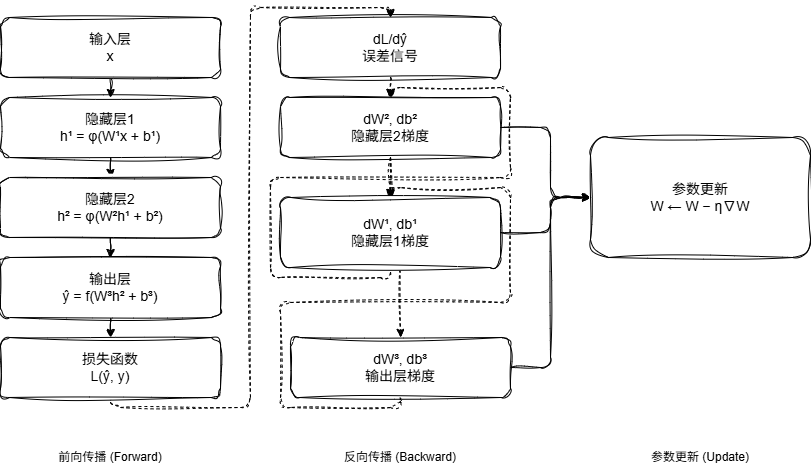

The diagram above was exported from draw.io. Its source (the exported page's mxGraphModel, read from the mxfile embedded in the PNG):
<mxGraphModel dx="1410" dy="825" grid="1" gridSize="10" guides="1" tooltips="1" connect="1" arrows="1" fold="1" page="1" pageScale="1" pageWidth="827" pageHeight="1169" math="0" shadow="0">
  <root>
    <mxCell id="0" />
    <mxCell id="1" parent="0" />
    <mxCell id="JG5qh1Au4lyBuZ1bMhLg-7" edge="1" parent="1" source="JG5qh1Au4lyBuZ1bMhLg-2" style="edgeStyle=orthogonalEdgeStyle;endArrow=classic;html=1;exitX=0.5;exitY=1;entryX=0.5;entryY=0;sketch=1;curveFitting=1;jiggle=2;labelBackgroundColor=none;fontColor=default;" target="JG5qh1Au4lyBuZ1bMhLg-3">
      <mxGeometry relative="1" as="geometry" />
    </mxCell>
    <mxCell id="JG5qh1Au4lyBuZ1bMhLg-8" edge="1" parent="1" source="JG5qh1Au4lyBuZ1bMhLg-3" style="edgeStyle=orthogonalEdgeStyle;endArrow=classic;html=1;exitX=0.5;exitY=1;entryX=0.5;entryY=0;sketch=1;curveFitting=1;jiggle=2;labelBackgroundColor=none;fontColor=default;" target="JG5qh1Au4lyBuZ1bMhLg-4">
      <mxGeometry relative="1" as="geometry" />
    </mxCell>
    <mxCell id="JG5qh1Au4lyBuZ1bMhLg-9" edge="1" parent="1" source="JG5qh1Au4lyBuZ1bMhLg-4" style="edgeStyle=orthogonalEdgeStyle;endArrow=classic;html=1;exitX=0.5;exitY=1;entryX=0.5;entryY=0;sketch=1;curveFitting=1;jiggle=2;labelBackgroundColor=none;fontColor=default;" target="JG5qh1Au4lyBuZ1bMhLg-5">
      <mxGeometry relative="1" as="geometry" />
    </mxCell>
    <mxCell id="JG5qh1Au4lyBuZ1bMhLg-10" edge="1" parent="1" source="JG5qh1Au4lyBuZ1bMhLg-5" style="edgeStyle=orthogonalEdgeStyle;endArrow=classic;html=1;exitX=0.5;exitY=1;entryX=0.5;entryY=0;sketch=1;curveFitting=1;jiggle=2;labelBackgroundColor=none;fontColor=default;" target="JG5qh1Au4lyBuZ1bMhLg-6">
      <mxGeometry relative="1" as="geometry" />
    </mxCell>
    <mxCell id="JG5qh1Au4lyBuZ1bMhLg-16" edge="1" parent="1" source="JG5qh1Au4lyBuZ1bMhLg-6" style="edgeStyle=orthogonalEdgeStyle;endArrow=classic;html=1;exitX=0.5;exitY=1;entryX=0.5;entryY=0;dashed=1;sketch=1;curveFitting=1;jiggle=2;labelBackgroundColor=none;fontColor=default;" target="JG5qh1Au4lyBuZ1bMhLg-12">
      <mxGeometry relative="1" as="geometry" />
    </mxCell>
    <mxCell id="JG5qh1Au4lyBuZ1bMhLg-17" edge="1" parent="1" source="JG5qh1Au4lyBuZ1bMhLg-14" style="edgeStyle=orthogonalEdgeStyle;endArrow=classic;html=1;exitX=0.5;exitY=1;entryX=0.5;entryY=0;dashed=1;sketch=1;curveFitting=1;jiggle=2;labelBackgroundColor=none;fontColor=default;" target="JG5qh1Au4lyBuZ1bMhLg-13">
      <mxGeometry relative="1" as="geometry" />
    </mxCell>
    <mxCell id="JG5qh1Au4lyBuZ1bMhLg-18" edge="1" parent="1" source="JG5qh1Au4lyBuZ1bMhLg-15" style="edgeStyle=orthogonalEdgeStyle;endArrow=classic;html=1;exitX=0.5;exitY=1;entryX=0.5;entryY=0;dashed=1;sketch=1;curveFitting=1;jiggle=2;labelBackgroundColor=none;fontColor=default;" target="JG5qh1Au4lyBuZ1bMhLg-14">
      <mxGeometry relative="1" as="geometry" />
    </mxCell>
    <mxCell id="JG5qh1Au4lyBuZ1bMhLg-19" edge="1" parent="1" source="JG5qh1Au4lyBuZ1bMhLg-14" style="edgeStyle=orthogonalEdgeStyle;endArrow=classic;html=1;exitX=0.5;exitY=1;entryX=0.5;entryY=0;dashed=1;sketch=1;curveFitting=1;jiggle=2;labelBackgroundColor=none;fontColor=default;" target="JG5qh1Au4lyBuZ1bMhLg-15">
      <mxGeometry relative="1" as="geometry" />
    </mxCell>
    <mxCell id="JG5qh1Au4lyBuZ1bMhLg-22" edge="1" parent="1" source="JG5qh1Au4lyBuZ1bMhLg-15" style="edgeStyle=orthogonalEdgeStyle;endArrow=classic;html=1;exitX=0.5;exitY=0.5;entryX=0;entryY=0.5;sketch=1;curveFitting=1;jiggle=2;labelBackgroundColor=none;fontColor=default;" target="JG5qh1Au4lyBuZ1bMhLg-21">
      <mxGeometry relative="1" as="geometry">
        <Array as="points">
          <mxPoint x="550" y="235" />
          <mxPoint x="550" y="200" />
        </Array>
      </mxGeometry>
    </mxCell>
    <mxCell id="JG5qh1Au4lyBuZ1bMhLg-23" edge="1" parent="1" source="JG5qh1Au4lyBuZ1bMhLg-14" style="edgeStyle=orthogonalEdgeStyle;endArrow=classic;html=1;exitX=0.5;exitY=0.5;entryX=0;entryY=0.5;sketch=1;curveFitting=1;jiggle=2;labelBackgroundColor=none;fontColor=default;" target="JG5qh1Au4lyBuZ1bMhLg-21">
      <mxGeometry relative="1" as="geometry">
        <Array as="points">
          <mxPoint x="550" y="130" />
          <mxPoint x="550" y="200" />
        </Array>
      </mxGeometry>
    </mxCell>
    <mxCell id="JG5qh1Au4lyBuZ1bMhLg-24" edge="1" parent="1" source="JG5qh1Au4lyBuZ1bMhLg-13" style="edgeStyle=orthogonalEdgeStyle;endArrow=classic;html=1;exitX=0.5;exitY=0.5;entryX=0;entryY=0.5;sketch=1;curveFitting=1;jiggle=2;labelBackgroundColor=none;fontColor=default;" target="JG5qh1Au4lyBuZ1bMhLg-21">
      <mxGeometry relative="1" as="geometry" />
    </mxCell>
    <mxCell id="JG5qh1Au4lyBuZ1bMhLg-25" parent="1" style="text;html=1;strokeColor=none;fillColor=none;align=center;verticalAlign=middle;whiteSpace=wrap;rounded=0;fontSize=12;fontStyle=0;sketch=1;curveFitting=1;jiggle=2;labelBackgroundColor=none;" value="前向传播 (Forward)" vertex="1">
      <mxGeometry height="20" width="120" x="50" y="450" as="geometry" />
    </mxCell>
    <mxCell id="JG5qh1Au4lyBuZ1bMhLg-26" parent="1" style="text;html=1;strokeColor=none;fillColor=none;align=center;verticalAlign=middle;whiteSpace=wrap;rounded=0;fontSize=12;fontStyle=0;sketch=1;curveFitting=1;jiggle=2;labelBackgroundColor=none;" value="反向传播 (Backward)" vertex="1">
      <mxGeometry height="20" width="120" x="340" y="450" as="geometry" />
    </mxCell>
    <mxCell id="JG5qh1Au4lyBuZ1bMhLg-27" parent="1" style="text;html=1;strokeColor=none;fillColor=none;align=center;verticalAlign=middle;whiteSpace=wrap;rounded=0;fontSize=12;fontStyle=0;sketch=1;curveFitting=1;jiggle=2;labelBackgroundColor=none;" value="参数更新 (Update)" vertex="1">
      <mxGeometry height="20" width="110" x="645" y="450" as="geometry" />
    </mxCell>
    <mxCell id="JG5qh1Au4lyBuZ1bMhLg-13" parent="1" style="rounded=1;whiteSpace=wrap;html=1;fontSize=14;align=center;sketch=1;curveFitting=1;jiggle=2;labelBackgroundColor=none;" value="dW³, db³&lt;br/&gt;输出层梯度" vertex="1">
      <mxGeometry height="60" width="220" x="290" y="340" as="geometry" />
    </mxCell>
    <mxCell id="JG5qh1Au4lyBuZ1bMhLg-12" parent="1" style="rounded=1;whiteSpace=wrap;html=1;fontSize=14;align=center;sketch=1;curveFitting=1;jiggle=2;labelBackgroundColor=none;" value="dL/dŷ&lt;br/&gt;误差信号" vertex="1">
      <mxGeometry height="60" width="220" x="280" y="20" as="geometry" />
    </mxCell>
    <mxCell id="JG5qh1Au4lyBuZ1bMhLg-28" edge="1" parent="1" source="JG5qh1Au4lyBuZ1bMhLg-13" style="edgeStyle=orthogonalEdgeStyle;endArrow=classic;html=1;exitX=0.5;exitY=1;entryX=0.5;entryY=0;dashed=1;sketch=1;curveFitting=1;jiggle=2;labelBackgroundColor=none;fontColor=default;" target="JG5qh1Au4lyBuZ1bMhLg-15" value="">
      <mxGeometry relative="1" as="geometry">
        <mxPoint x="470" y="430" as="sourcePoint" />
        <mxPoint x="390" y="170" as="targetPoint" />
      </mxGeometry>
    </mxCell>
    <mxCell id="JG5qh1Au4lyBuZ1bMhLg-15" parent="1" style="rounded=1;whiteSpace=wrap;html=1;fontSize=14;align=center;sketch=1;curveFitting=1;jiggle=2;labelBackgroundColor=none;" value="dW¹, db¹&lt;br/&gt;隐藏层1梯度" vertex="1">
      <mxGeometry height="70" width="220" x="280" y="200" as="geometry" />
    </mxCell>
    <mxCell id="JG5qh1Au4lyBuZ1bMhLg-21" parent="1" style="rounded=1;whiteSpace=wrap;html=1;fontSize=14;align=center;sketch=1;curveFitting=1;jiggle=2;labelBackgroundColor=none;" value="参数更新&lt;br/&gt;W ← W − η∇W" vertex="1">
      <mxGeometry height="120" width="220" x="590" y="140" as="geometry" />
    </mxCell>
    <mxCell id="JG5qh1Au4lyBuZ1bMhLg-6" parent="1" style="rounded=1;whiteSpace=wrap;html=1;fontSize=14;align=center;sketch=1;curveFitting=1;jiggle=2;labelBackgroundColor=none;" value="损失函数&lt;br/&gt;L(ŷ, y)" vertex="1">
      <mxGeometry height="60" width="220" y="340" as="geometry" />
    </mxCell>
    <mxCell id="JG5qh1Au4lyBuZ1bMhLg-5" parent="1" style="rounded=1;whiteSpace=wrap;html=1;fontSize=14;align=center;sketch=1;curveFitting=1;jiggle=2;labelBackgroundColor=none;" value="输出层&lt;br/&gt;ŷ = f(W³h² + b³)" vertex="1">
      <mxGeometry height="60" width="220" y="260" as="geometry" />
    </mxCell>
    <mxCell id="JG5qh1Au4lyBuZ1bMhLg-4" parent="1" style="rounded=1;whiteSpace=wrap;html=1;fontSize=14;align=center;sketch=1;curveFitting=1;jiggle=2;labelBackgroundColor=none;" value="隐藏层2&lt;br/&gt;h² = φ(W²h¹ + b²)" vertex="1">
      <mxGeometry height="60" width="220" y="180" as="geometry" />
    </mxCell>
    <mxCell id="JG5qh1Au4lyBuZ1bMhLg-3" parent="1" style="rounded=1;whiteSpace=wrap;html=1;fontSize=14;align=center;sketch=1;curveFitting=1;jiggle=2;labelBackgroundColor=none;" value="隐藏层1&lt;br/&gt;h¹ = φ(W¹x + b¹)" vertex="1">
      <mxGeometry height="60" width="220" y="100" as="geometry" />
    </mxCell>
    <mxCell id="JG5qh1Au4lyBuZ1bMhLg-2" parent="1" style="rounded=1;whiteSpace=wrap;html=1;fontSize=14;align=center;sketch=1;curveFitting=1;jiggle=2;labelBackgroundColor=none;" value="输入层&lt;br/&gt;x" vertex="1">
      <mxGeometry height="60" width="220" y="20" as="geometry" />
    </mxCell>
    <mxCell id="JG5qh1Au4lyBuZ1bMhLg-30" edge="1" parent="1" source="JG5qh1Au4lyBuZ1bMhLg-12" style="edgeStyle=orthogonalEdgeStyle;endArrow=classic;html=1;exitX=0.5;exitY=1;entryX=0.5;entryY=0;dashed=1;sketch=1;curveFitting=1;jiggle=2;labelBackgroundColor=none;fontColor=default;" target="JG5qh1Au4lyBuZ1bMhLg-14" value="">
      <mxGeometry relative="1" as="geometry">
        <mxPoint x="380" y="80" as="sourcePoint" />
        <mxPoint x="410" y="460" as="targetPoint" />
      </mxGeometry>
    </mxCell>
    <mxCell id="JG5qh1Au4lyBuZ1bMhLg-14" parent="1" style="rounded=1;whiteSpace=wrap;html=1;fontSize=14;align=center;sketch=1;curveFitting=1;jiggle=2;labelBackgroundColor=none;" value="dW², db²&lt;br/&gt;隐藏层2梯度" vertex="1">
      <mxGeometry height="60" width="220" x="280" y="100" as="geometry" />
    </mxCell>
  </root>
</mxGraphModel>